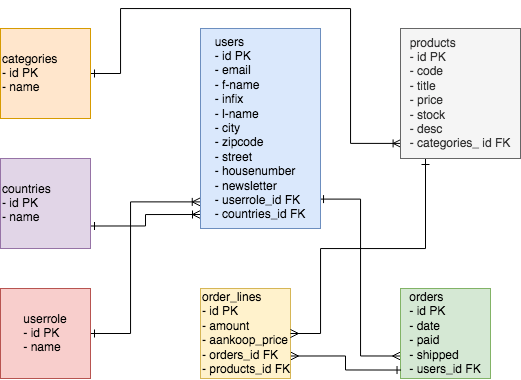

The diagram above was exported from draw.io. Its source (the exported page's mxGraphModel, read from the mxfile embedded in the PNG):
<mxGraphModel dx="749" dy="467" grid="1" gridSize="10" guides="1" tooltips="1" connect="1" arrows="1" fold="1" page="1" pageScale="1" pageWidth="1169" pageHeight="827" math="0" shadow="0">
  <root>
    <mxCell id="0" />
    <mxCell id="1" parent="0" />
    <mxCell id="643vDpian9x1zGCx_ove-30" style="edgeStyle=orthogonalEdgeStyle;rounded=0;orthogonalLoop=1;jettySize=auto;html=1;exitX=1;exitY=0.5;exitDx=0;exitDy=0;entryX=0.005;entryY=0.884;entryDx=0;entryDy=0;entryPerimeter=0;startArrow=ERone;startFill=0;endArrow=ERoneToMany;endFill=0;" edge="1" parent="1" source="643vDpian9x1zGCx_ove-1" target="643vDpian9x1zGCx_ove-13">
      <mxGeometry relative="1" as="geometry">
        <Array as="points">
          <mxPoint x="200" y="85" />
          <mxPoint x="200" y="20" />
          <mxPoint x="430" y="20" />
          <mxPoint x="430" y="155" />
        </Array>
      </mxGeometry>
    </mxCell>
    <mxCell id="643vDpian9x1zGCx_ove-1" value="&lt;div align=&quot;left&quot;&gt;categories&lt;/div&gt;&lt;div align=&quot;left&quot;&gt;- id PK&lt;br&gt;&lt;/div&gt;&lt;div align=&quot;left&quot;&gt;- name&lt;/div&gt;" style="whiteSpace=wrap;html=1;aspect=fixed;align=left;fillColor=#ffe6cc;strokeColor=#d79b00;" vertex="1" parent="1">
      <mxGeometry x="80" y="40" width="90" height="90" as="geometry" />
    </mxCell>
    <mxCell id="643vDpian9x1zGCx_ove-27" style="edgeStyle=orthogonalEdgeStyle;rounded=0;orthogonalLoop=1;jettySize=auto;html=1;exitX=1;exitY=0.75;exitDx=0;exitDy=0;entryX=0;entryY=0.93;entryDx=0;entryDy=0;entryPerimeter=0;startArrow=ERone;startFill=0;endArrow=ERoneToMany;endFill=0;" edge="1" parent="1" source="643vDpian9x1zGCx_ove-2" target="643vDpian9x1zGCx_ove-14">
      <mxGeometry relative="1" as="geometry" />
    </mxCell>
    <mxCell id="643vDpian9x1zGCx_ove-2" value="&lt;div align=&quot;left&quot;&gt;countries&lt;/div&gt;&lt;div align=&quot;left&quot;&gt;- id PK&lt;br&gt;&lt;/div&gt;&lt;div align=&quot;left&quot;&gt;- name&lt;br&gt;&lt;/div&gt;" style="whiteSpace=wrap;html=1;aspect=fixed;align=left;fillColor=#e1d5e7;strokeColor=#9673a6;" vertex="1" parent="1">
      <mxGeometry x="80" y="170" width="90" height="90" as="geometry" />
    </mxCell>
    <mxCell id="643vDpian9x1zGCx_ove-28" style="edgeStyle=orthogonalEdgeStyle;rounded=0;orthogonalLoop=1;jettySize=auto;html=1;exitX=0;exitY=0.75;exitDx=0;exitDy=0;startArrow=ERmany;startFill=0;endArrow=ERone;endFill=0;entryX=0.992;entryY=0.853;entryDx=0;entryDy=0;entryPerimeter=0;" edge="1" parent="1" source="643vDpian9x1zGCx_ove-3" target="643vDpian9x1zGCx_ove-14">
      <mxGeometry relative="1" as="geometry">
        <mxPoint x="402" y="211" as="targetPoint" />
        <Array as="points">
          <mxPoint x="440" y="368" />
          <mxPoint x="440" y="211" />
        </Array>
      </mxGeometry>
    </mxCell>
    <mxCell id="643vDpian9x1zGCx_ove-3" value="&lt;div align=&quot;left&quot;&gt;orders&lt;/div&gt;&lt;div align=&quot;left&quot;&gt;- id PK&lt;br&gt;&lt;/div&gt;&lt;div align=&quot;left&quot;&gt;- date&lt;/div&gt;&lt;div align=&quot;left&quot;&gt;- paid&lt;/div&gt;&lt;div align=&quot;left&quot;&gt;- shipped&lt;/div&gt;&lt;div align=&quot;left&quot;&gt;- users_id FK&lt;br&gt;&lt;/div&gt;" style="whiteSpace=wrap;html=1;aspect=fixed;fillColor=#d5e8d4;strokeColor=#82b366;" vertex="1" parent="1">
      <mxGeometry x="480" y="300" width="90" height="90" as="geometry" />
    </mxCell>
    <mxCell id="643vDpian9x1zGCx_ove-29" style="edgeStyle=orthogonalEdgeStyle;rounded=0;orthogonalLoop=1;jettySize=auto;html=1;exitX=1;exitY=0.5;exitDx=0;exitDy=0;entryX=-0.002;entryY=0.867;entryDx=0;entryDy=0;entryPerimeter=0;startArrow=ERone;startFill=0;endArrow=ERoneToMany;endFill=0;" edge="1" parent="1" source="643vDpian9x1zGCx_ove-10" target="643vDpian9x1zGCx_ove-14">
      <mxGeometry relative="1" as="geometry">
        <Array as="points">
          <mxPoint x="210" y="345" />
          <mxPoint x="210" y="213" />
        </Array>
      </mxGeometry>
    </mxCell>
    <mxCell id="643vDpian9x1zGCx_ove-10" value="&lt;div align=&quot;left&quot;&gt;userrole&lt;/div&gt;&lt;div align=&quot;left&quot;&gt;- id PK&lt;br&gt;&lt;/div&gt;&lt;div align=&quot;left&quot;&gt;- name&lt;br&gt;&lt;/div&gt;" style="whiteSpace=wrap;html=1;aspect=fixed;fillColor=#f8cecc;strokeColor=#b85450;" vertex="1" parent="1">
      <mxGeometry x="80" y="300" width="90" height="90" as="geometry" />
    </mxCell>
    <mxCell id="643vDpian9x1zGCx_ove-32" style="edgeStyle=orthogonalEdgeStyle;rounded=0;orthogonalLoop=1;jettySize=auto;html=1;exitX=1;exitY=0.75;exitDx=0;exitDy=0;entryX=0.006;entryY=0.906;entryDx=0;entryDy=0;entryPerimeter=0;startArrow=ERmany;startFill=0;endArrow=ERone;endFill=0;" edge="1" parent="1" source="643vDpian9x1zGCx_ove-11" target="643vDpian9x1zGCx_ove-3">
      <mxGeometry relative="1" as="geometry">
        <Array as="points">
          <mxPoint x="425" y="367" />
          <mxPoint x="425" y="381" />
        </Array>
      </mxGeometry>
    </mxCell>
    <mxCell id="643vDpian9x1zGCx_ove-11" value="&lt;div align=&quot;left&quot;&gt;order_lines&lt;/div&gt;&lt;div align=&quot;left&quot;&gt;- id PK&lt;br&gt;&lt;/div&gt;&lt;div align=&quot;left&quot;&gt;- amount&lt;/div&gt;&lt;div align=&quot;left&quot;&gt;- aankoop_price&lt;/div&gt;&lt;div align=&quot;left&quot;&gt;- orders_id FK&lt;br&gt;&lt;/div&gt;&lt;div align=&quot;left&quot;&gt;- products_id FK&lt;br&gt;&lt;/div&gt;" style="whiteSpace=wrap;html=1;aspect=fixed;align=left;fillColor=#fff2cc;strokeColor=#d6b656;" vertex="1" parent="1">
      <mxGeometry x="280" y="300" width="90" height="90" as="geometry" />
    </mxCell>
    <mxCell id="643vDpian9x1zGCx_ove-33" style="edgeStyle=orthogonalEdgeStyle;rounded=0;orthogonalLoop=1;jettySize=auto;html=1;entryX=1;entryY=0.5;entryDx=0;entryDy=0;startArrow=ERone;startFill=0;endArrow=ERmany;endFill=0;" edge="1" parent="1" target="643vDpian9x1zGCx_ove-11">
      <mxGeometry relative="1" as="geometry">
        <mxPoint x="505" y="180" as="sourcePoint" />
        <Array as="points">
          <mxPoint x="505" y="170" />
          <mxPoint x="505" y="260" />
          <mxPoint x="400" y="260" />
          <mxPoint x="400" y="345" />
        </Array>
      </mxGeometry>
    </mxCell>
    <mxCell id="643vDpian9x1zGCx_ove-13" value="&lt;div align=&quot;left&quot;&gt;products&lt;/div&gt;&lt;div align=&quot;left&quot;&gt;- id PK&lt;/div&gt;&lt;div align=&quot;left&quot;&gt;- code&lt;/div&gt;&lt;div align=&quot;left&quot;&gt;- title&lt;/div&gt;&lt;div align=&quot;left&quot;&gt;- price&lt;/div&gt;&lt;div align=&quot;left&quot;&gt;- stock&lt;/div&gt;&lt;div align=&quot;left&quot;&gt;- desc&lt;/div&gt;&lt;div align=&quot;left&quot;&gt;- categories_ id FK&lt;br&gt;&lt;/div&gt;" style="rounded=0;whiteSpace=wrap;html=1;rotation=0;fillColor=#f5f5f5;fontColor=#333333;strokeColor=#666666;" vertex="1" parent="1">
      <mxGeometry x="480" y="40" width="120" height="130" as="geometry" />
    </mxCell>
    <mxCell id="643vDpian9x1zGCx_ove-14" value="&lt;div align=&quot;left&quot;&gt;users&lt;/div&gt;&lt;div align=&quot;left&quot;&gt;- id PK&lt;br&gt;&lt;/div&gt;&lt;div align=&quot;left&quot;&gt;- email&lt;/div&gt;&lt;div align=&quot;left&quot;&gt;- f-name&lt;/div&gt;&lt;div align=&quot;left&quot;&gt;- infix&lt;/div&gt;&lt;div align=&quot;left&quot;&gt;- l-name&lt;/div&gt;&lt;div align=&quot;left&quot;&gt;- city&lt;/div&gt;&lt;div align=&quot;left&quot;&gt;- zipcode&lt;/div&gt;&lt;div align=&quot;left&quot;&gt;- street&lt;/div&gt;&lt;div align=&quot;left&quot;&gt;- housenumber&lt;/div&gt;&lt;div align=&quot;left&quot;&gt;- newsletter&lt;/div&gt;&lt;div align=&quot;left&quot;&gt;- userrole_id FK&lt;br&gt;&lt;/div&gt;&lt;div align=&quot;left&quot;&gt;- countries_id FK&lt;/div&gt;" style="rounded=0;whiteSpace=wrap;html=1;fillColor=#dae8fc;strokeColor=#6c8ebf;" vertex="1" parent="1">
      <mxGeometry x="280" y="40" width="120" height="200" as="geometry" />
    </mxCell>
  </root>
</mxGraphModel>